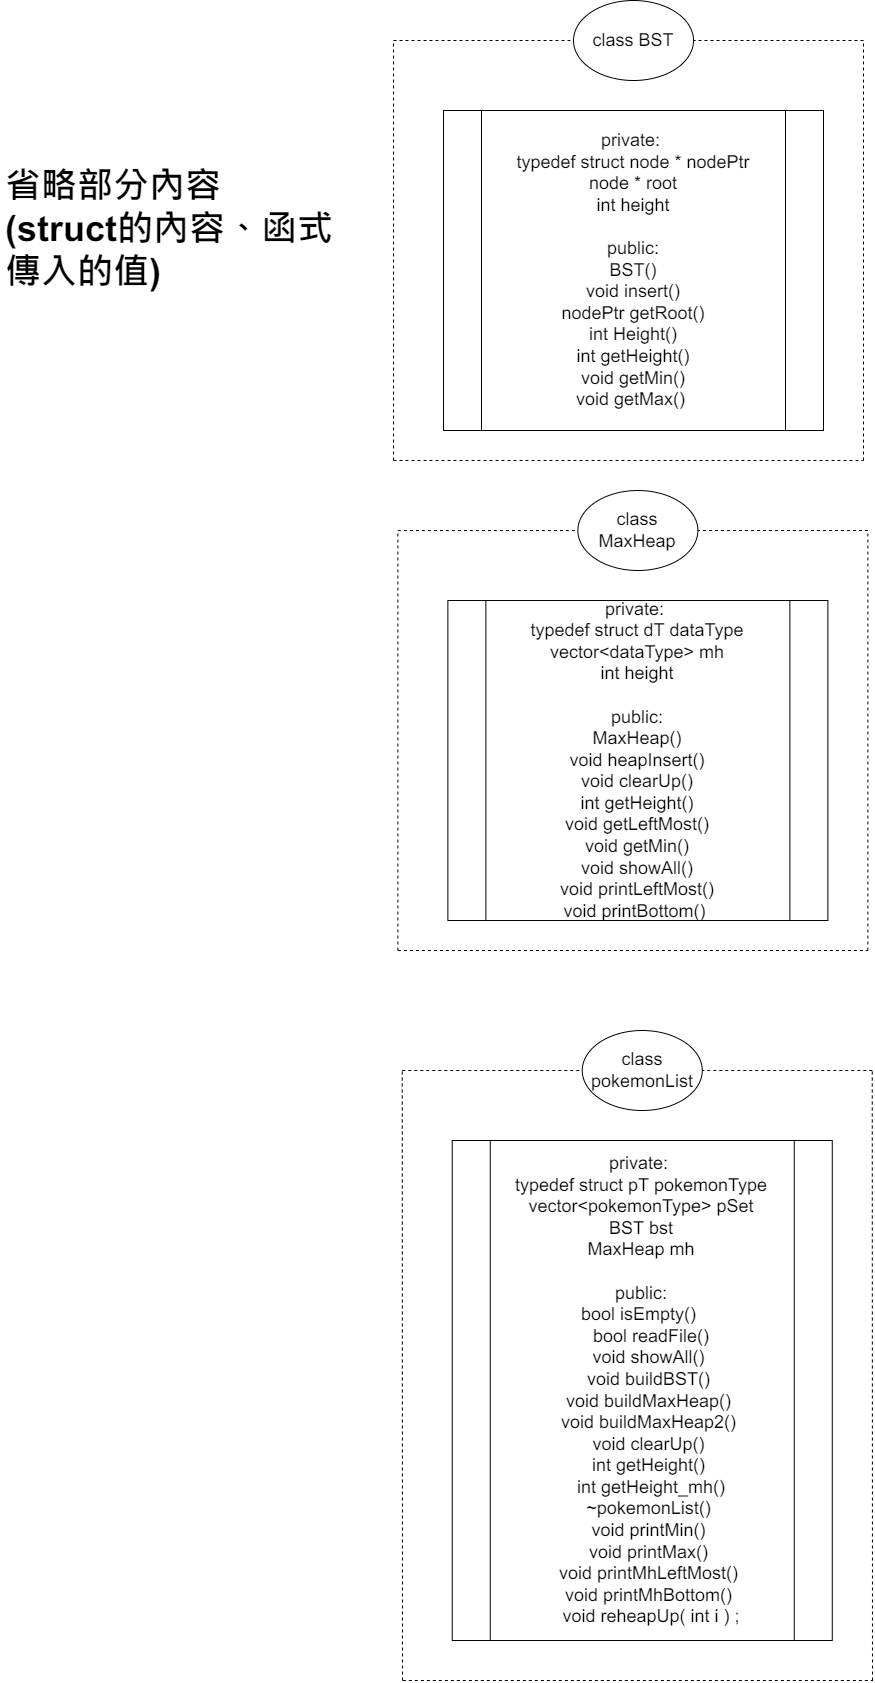

The diagram above was exported from draw.io. Its source (the exported page's mxGraphModel, read from the mxfile embedded in the PNG):
<mxGraphModel dx="1485" dy="1046" grid="1" gridSize="10" guides="1" tooltips="1" connect="1" arrows="1" fold="1" page="1" pageScale="1" pageWidth="827" pageHeight="1169" math="0" shadow="0">
  <root>
    <mxCell id="0" />
    <mxCell id="1" parent="0" />
    <mxCell id="CGtw7nLw4afvUeHhUO9Q-81" value="&lt;font style=&quot;font-size: 18px&quot;&gt;class BST&lt;/font&gt;" style="ellipse;whiteSpace=wrap;html=1;fontSize=14;" vertex="1" parent="1">
      <mxGeometry x="160" y="80" width="120" height="80" as="geometry" />
    </mxCell>
    <mxCell id="CGtw7nLw4afvUeHhUO9Q-83" value="" style="endArrow=none;dashed=1;html=1;rounded=0;fontSize=18;entryX=0;entryY=0.5;entryDx=0;entryDy=0;" edge="1" parent="1" target="CGtw7nLw4afvUeHhUO9Q-81">
      <mxGeometry width="50" height="50" relative="1" as="geometry">
        <mxPoint x="-20" y="120" as="sourcePoint" />
        <mxPoint x="330" y="360" as="targetPoint" />
      </mxGeometry>
    </mxCell>
    <mxCell id="CGtw7nLw4afvUeHhUO9Q-84" value="private: &lt;br&gt;typedef struct node * nodePtr&lt;br&gt;node * root&lt;br&gt;int height&lt;br&gt;&lt;br&gt;public:&lt;br&gt;BST()&lt;br&gt;void insert()&lt;br&gt;nodePtr getRoot()&lt;br&gt;int Height()&lt;br&gt;int getHeight()&lt;br&gt;void getMin()&lt;br&gt;void getMax()&amp;nbsp;" style="shape=process;whiteSpace=wrap;html=1;backgroundOutline=1;fontSize=18;" vertex="1" parent="1">
      <mxGeometry x="30" y="190" width="380" height="320" as="geometry" />
    </mxCell>
    <mxCell id="CGtw7nLw4afvUeHhUO9Q-86" value="" style="endArrow=none;dashed=1;html=1;rounded=0;fontSize=18;" edge="1" parent="1">
      <mxGeometry width="50" height="50" relative="1" as="geometry">
        <mxPoint x="-20" y="540" as="sourcePoint" />
        <mxPoint x="-20" y="120" as="targetPoint" />
      </mxGeometry>
    </mxCell>
    <mxCell id="CGtw7nLw4afvUeHhUO9Q-87" value="" style="endArrow=none;dashed=1;html=1;rounded=0;fontSize=18;" edge="1" parent="1">
      <mxGeometry width="50" height="50" relative="1" as="geometry">
        <mxPoint x="-20" y="540" as="sourcePoint" />
        <mxPoint x="450" y="540" as="targetPoint" />
      </mxGeometry>
    </mxCell>
    <mxCell id="CGtw7nLw4afvUeHhUO9Q-88" value="" style="endArrow=none;dashed=1;html=1;rounded=0;fontSize=18;entryX=1;entryY=0.5;entryDx=0;entryDy=0;" edge="1" parent="1" target="CGtw7nLw4afvUeHhUO9Q-81">
      <mxGeometry width="50" height="50" relative="1" as="geometry">
        <mxPoint x="450" y="120" as="sourcePoint" />
        <mxPoint x="240" y="220" as="targetPoint" />
      </mxGeometry>
    </mxCell>
    <mxCell id="CGtw7nLw4afvUeHhUO9Q-89" value="" style="endArrow=none;dashed=1;html=1;rounded=0;fontSize=18;" edge="1" parent="1">
      <mxGeometry width="50" height="50" relative="1" as="geometry">
        <mxPoint x="450" y="540" as="sourcePoint" />
        <mxPoint x="450" y="120" as="targetPoint" />
      </mxGeometry>
    </mxCell>
    <mxCell id="CGtw7nLw4afvUeHhUO9Q-90" value="&lt;font style=&quot;font-size: 18px&quot;&gt;class MaxHeap&lt;/font&gt;" style="ellipse;whiteSpace=wrap;html=1;fontSize=14;" vertex="1" parent="1">
      <mxGeometry x="164.38" y="570" width="120" height="80" as="geometry" />
    </mxCell>
    <mxCell id="CGtw7nLw4afvUeHhUO9Q-91" value="" style="endArrow=none;dashed=1;html=1;rounded=0;fontSize=18;entryX=0;entryY=0.5;entryDx=0;entryDy=0;" edge="1" parent="1" target="CGtw7nLw4afvUeHhUO9Q-90">
      <mxGeometry width="50" height="50" relative="1" as="geometry">
        <mxPoint x="-15.620000000000005" y="610" as="sourcePoint" />
        <mxPoint x="334.38" y="850" as="targetPoint" />
      </mxGeometry>
    </mxCell>
    <mxCell id="CGtw7nLw4afvUeHhUO9Q-92" value="private: &lt;br&gt;typedef struct dT dataType&lt;br&gt;vector&amp;lt;dataType&amp;gt; mh&lt;br&gt;int height&lt;br&gt;&lt;br&gt;public:&lt;br&gt;MaxHeap()&lt;br&gt;void heapInsert()&lt;br&gt;void clearUp()&lt;br&gt;int getHeight()&lt;br&gt;void getLeftMost()&lt;br&gt;void getMin()&lt;br&gt;void showAll()&lt;br&gt;void printLeftMost()&lt;br&gt;void printBottom()&amp;nbsp;" style="shape=process;whiteSpace=wrap;html=1;backgroundOutline=1;fontSize=18;" vertex="1" parent="1">
      <mxGeometry x="34.379999999999995" y="680" width="380" height="320" as="geometry" />
    </mxCell>
    <mxCell id="CGtw7nLw4afvUeHhUO9Q-93" value="" style="endArrow=none;dashed=1;html=1;rounded=0;fontSize=18;" edge="1" parent="1">
      <mxGeometry width="50" height="50" relative="1" as="geometry">
        <mxPoint x="-15.620000000000005" y="1030.0000000000002" as="sourcePoint" />
        <mxPoint x="-15.620000000000005" y="610" as="targetPoint" />
      </mxGeometry>
    </mxCell>
    <mxCell id="CGtw7nLw4afvUeHhUO9Q-94" value="" style="endArrow=none;dashed=1;html=1;rounded=0;fontSize=18;" edge="1" parent="1">
      <mxGeometry width="50" height="50" relative="1" as="geometry">
        <mxPoint x="-15.620000000000005" y="1030.0000000000002" as="sourcePoint" />
        <mxPoint x="454.38" y="1030.0000000000002" as="targetPoint" />
      </mxGeometry>
    </mxCell>
    <mxCell id="CGtw7nLw4afvUeHhUO9Q-95" value="" style="endArrow=none;dashed=1;html=1;rounded=0;fontSize=18;entryX=1;entryY=0.5;entryDx=0;entryDy=0;" edge="1" parent="1" target="CGtw7nLw4afvUeHhUO9Q-90">
      <mxGeometry width="50" height="50" relative="1" as="geometry">
        <mxPoint x="454.38" y="610" as="sourcePoint" />
        <mxPoint x="244.38" y="710" as="targetPoint" />
      </mxGeometry>
    </mxCell>
    <mxCell id="CGtw7nLw4afvUeHhUO9Q-96" value="" style="endArrow=none;dashed=1;html=1;rounded=0;fontSize=18;" edge="1" parent="1">
      <mxGeometry width="50" height="50" relative="1" as="geometry">
        <mxPoint x="454.38" y="1030.0000000000002" as="sourcePoint" />
        <mxPoint x="454.38" y="610" as="targetPoint" />
      </mxGeometry>
    </mxCell>
    <mxCell id="CGtw7nLw4afvUeHhUO9Q-97" value="&lt;h1&gt;省略部分內容&lt;br&gt;(struct的內容、函式傳入的值)&lt;/h1&gt;" style="text;html=1;strokeColor=none;fillColor=none;spacing=5;spacingTop=-20;whiteSpace=wrap;overflow=hidden;rounded=0;fontSize=18;" vertex="1" parent="1">
      <mxGeometry x="-413" y="230" width="350" height="150" as="geometry" />
    </mxCell>
    <mxCell id="CGtw7nLw4afvUeHhUO9Q-98" value="&lt;font style=&quot;font-size: 18px ; font-weight: normal&quot;&gt;class pokemonList&lt;/font&gt;" style="ellipse;whiteSpace=wrap;html=1;fontSize=14;fontStyle=1" vertex="1" parent="1">
      <mxGeometry x="168.76" y="1110" width="120" height="80" as="geometry" />
    </mxCell>
    <mxCell id="CGtw7nLw4afvUeHhUO9Q-99" value="" style="endArrow=none;dashed=1;html=1;rounded=0;fontSize=18;entryX=0;entryY=0.5;entryDx=0;entryDy=0;fontStyle=1" edge="1" parent="1" target="CGtw7nLw4afvUeHhUO9Q-98">
      <mxGeometry width="50" height="50" relative="1" as="geometry">
        <mxPoint x="-11.239999999999892" y="1150.0000000000002" as="sourcePoint" />
        <mxPoint x="338.76" y="1390" as="targetPoint" />
      </mxGeometry>
    </mxCell>
    <mxCell id="CGtw7nLw4afvUeHhUO9Q-100" value="&lt;span style=&quot;font-weight: normal&quot;&gt;private: &lt;br&gt;typedef struct pT pokemonType&lt;br&gt;vector&amp;lt;&lt;/span&gt;&lt;span style=&quot;font-weight: 400&quot;&gt;pokemonType&lt;/span&gt;&lt;span style=&quot;font-weight: normal&quot;&gt;&amp;gt; pSet&lt;/span&gt;&lt;br&gt;&lt;span style=&quot;font-weight: normal&quot;&gt;BST bst&lt;/span&gt;&lt;br&gt;&lt;span style=&quot;font-weight: normal&quot;&gt;MaxHeap mh&lt;/span&gt;&lt;br&gt;&lt;br&gt;&lt;span style=&quot;font-weight: normal&quot;&gt;public:&lt;/span&gt;&lt;br&gt;&lt;div&gt;&lt;span style=&quot;font-weight: 400&quot;&gt;bool isEmpty()&amp;nbsp;&lt;/span&gt;&lt;/div&gt;&lt;div&gt;&lt;span style=&quot;font-weight: 400&quot;&gt;&amp;nbsp; &amp;nbsp; bool readFile()&lt;/span&gt;&lt;/div&gt;&lt;div&gt;&lt;span style=&quot;font-weight: 400&quot;&gt;&amp;nbsp; &amp;nbsp; void showAll()&amp;nbsp;&lt;/span&gt;&lt;/div&gt;&lt;div&gt;&lt;span style=&quot;font-weight: 400&quot;&gt;&amp;nbsp; &amp;nbsp; void buildBST()&amp;nbsp;&lt;/span&gt;&lt;/div&gt;&lt;div&gt;&lt;span style=&quot;font-weight: 400&quot;&gt;&amp;nbsp; &amp;nbsp; void buildMaxHeap()&amp;nbsp;&lt;/span&gt;&lt;/div&gt;&lt;div&gt;&lt;span style=&quot;font-weight: 400&quot;&gt;&amp;nbsp; &amp;nbsp; void buildMaxHeap2()&amp;nbsp;&lt;/span&gt;&lt;/div&gt;&lt;div&gt;&lt;span style=&quot;font-weight: 400&quot;&gt;&amp;nbsp; &amp;nbsp; void clearUp()&amp;nbsp;&lt;/span&gt;&lt;/div&gt;&lt;div&gt;&lt;span style=&quot;font-weight: 400&quot;&gt;&amp;nbsp; &amp;nbsp; int getHeight()&amp;nbsp;&lt;/span&gt;&lt;/div&gt;&lt;div&gt;&lt;span style=&quot;font-weight: 400&quot;&gt;&amp;nbsp; &amp;nbsp; int getHeight_mh()&lt;/span&gt;&lt;/div&gt;&lt;div&gt;&lt;span style=&quot;font-weight: 400&quot;&gt;&amp;nbsp; &amp;nbsp; ~pokemonList()&amp;nbsp;&lt;/span&gt;&lt;/div&gt;&lt;div&gt;&lt;span style=&quot;font-weight: 400&quot;&gt;&amp;nbsp; &amp;nbsp; void printMin()&amp;nbsp;&lt;/span&gt;&lt;/div&gt;&lt;div&gt;&lt;span style=&quot;font-weight: 400&quot;&gt;&amp;nbsp; &amp;nbsp; void printMax()&amp;nbsp;&lt;/span&gt;&lt;/div&gt;&lt;div&gt;&lt;span style=&quot;font-weight: 400&quot;&gt;&amp;nbsp; &amp;nbsp; void printMhLeftMost()&amp;nbsp;&lt;/span&gt;&lt;/div&gt;&lt;div&gt;&lt;span style=&quot;font-weight: 400&quot;&gt;&amp;nbsp; &amp;nbsp; void printMhBottom()&amp;nbsp;&lt;/span&gt;&lt;/div&gt;&lt;span style=&quot;font-weight: 400&quot;&gt;&amp;nbsp; &amp;nbsp; void reheapUp( int i ) ;&lt;/span&gt;" style="shape=process;whiteSpace=wrap;html=1;backgroundOutline=1;fontSize=18;fontStyle=1" vertex="1" parent="1">
      <mxGeometry x="38.76" y="1220" width="380" height="500" as="geometry" />
    </mxCell>
    <mxCell id="CGtw7nLw4afvUeHhUO9Q-101" value="" style="endArrow=none;dashed=1;html=1;rounded=0;fontSize=18;fontStyle=1" edge="1" parent="1">
      <mxGeometry width="50" height="50" relative="1" as="geometry">
        <mxPoint x="-11" y="1760" as="sourcePoint" />
        <mxPoint x="-11.239999999999892" y="1150.0000000000002" as="targetPoint" />
      </mxGeometry>
    </mxCell>
    <mxCell id="CGtw7nLw4afvUeHhUO9Q-102" value="" style="endArrow=none;dashed=1;html=1;rounded=0;fontSize=18;fontStyle=1" edge="1" parent="1">
      <mxGeometry width="50" height="50" relative="1" as="geometry">
        <mxPoint x="-10.619999999999893" y="1760" as="sourcePoint" />
        <mxPoint x="459.3800000000001" y="1760" as="targetPoint" />
      </mxGeometry>
    </mxCell>
    <mxCell id="CGtw7nLw4afvUeHhUO9Q-103" value="" style="endArrow=none;dashed=1;html=1;rounded=0;fontSize=18;entryX=1;entryY=0.5;entryDx=0;entryDy=0;fontStyle=1" edge="1" parent="1" target="CGtw7nLw4afvUeHhUO9Q-98">
      <mxGeometry width="50" height="50" relative="1" as="geometry">
        <mxPoint x="458.7600000000001" y="1150.0000000000002" as="sourcePoint" />
        <mxPoint x="248.76" y="1250" as="targetPoint" />
      </mxGeometry>
    </mxCell>
    <mxCell id="CGtw7nLw4afvUeHhUO9Q-104" value="" style="endArrow=none;dashed=1;html=1;rounded=0;fontSize=18;fontStyle=1" edge="1" parent="1">
      <mxGeometry width="50" height="50" relative="1" as="geometry">
        <mxPoint x="459" y="1760" as="sourcePoint" />
        <mxPoint x="458.7600000000001" y="1150.0000000000002" as="targetPoint" />
      </mxGeometry>
    </mxCell>
  </root>
</mxGraphModel>